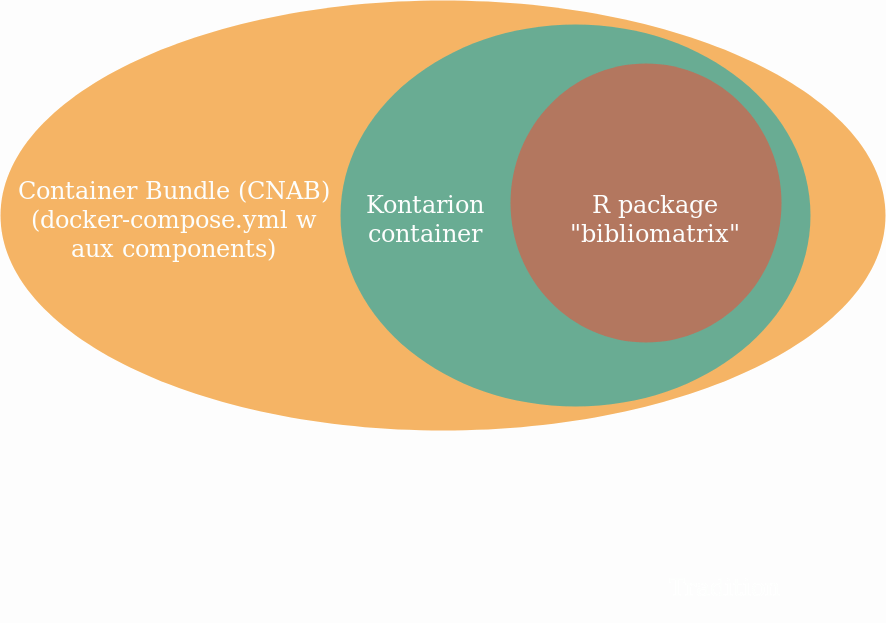

The diagram above was exported from draw.io. Its source (the exported page's mxGraphModel, read from the mxfile embedded in the PNG):
<mxGraphModel dx="2577" dy="756" grid="1" gridSize="10" guides="1" tooltips="1" connect="1" arrows="1" fold="1" page="1" pageScale="1" pageWidth="1169" pageHeight="827" background="#ffffff" math="0" shadow="0">
  <root>
    <mxCell id="0" />
    <mxCell id="1" parent="0" />
    <mxCell id="21531" value="" style="ellipse;fillColor=#F08705;opacity=60;strokeColor=none;html=1;fontColor=#FFFFFF;" parent="1" vertex="1">
      <mxGeometry x="-130" y="7" width="885" height="430" as="geometry" />
    </mxCell>
    <mxCell id="21532" value="" style="ellipse;fillColor=#12AAB5;opacity=60;strokeColor=none;html=1;fontColor=#FFFFFF;" parent="1" vertex="1">
      <mxGeometry x="210" y="31" width="470" height="382" as="geometry" />
    </mxCell>
    <mxCell id="21533" value="" style="ellipse;fillColor=#e85642;opacity=60;strokeColor=none;html=1;fontColor=#FFFFFF;" parent="1" vertex="1">
      <mxGeometry x="380" y="70" width="271" height="279" as="geometry" />
    </mxCell>
    <mxCell id="21534" value="&lt;div&gt;Kontarion&lt;/div&gt;&lt;div&gt;container&lt;br&gt;&lt;/div&gt;" style="text;fontSize=24;align=center;verticalAlign=middle;html=1;fontColor=#FFFFFF;" parent="1" vertex="1">
      <mxGeometry x="200" y="190" width="190" height="70" as="geometry" />
    </mxCell>
    <mxCell id="21535" value="&lt;div&gt;R package&lt;/div&gt;&lt;div&gt;&quot;bibliomatrix&quot;&lt;/div&gt;" style="text;fontSize=24;align=center;verticalAlign=middle;html=1;fontColor=#FFFFFF;" parent="1" vertex="1">
      <mxGeometry x="430" y="190" width="190" height="70" as="geometry" />
    </mxCell>
    <mxCell id="21536" value="Tradition" style="text;fontSize=24;align=center;verticalAlign=middle;html=1;fontColor=#FFFFFF;" parent="1" vertex="1">
      <mxGeometry x="499.5" y="558.5" width="190" height="70" as="geometry" />
    </mxCell>
    <mxCell id="XHYx9ULxe6DA15ikgxfs-21540" value="&lt;div&gt;Container Bundle (CNAB)&lt;br&gt;&lt;/div&gt;&lt;div&gt;(docker-compose.yml w &lt;br&gt;&lt;/div&gt;&lt;div&gt;aux components)&lt;br&gt;&lt;/div&gt;" style="text;fontSize=24;align=center;verticalAlign=middle;html=1;fontColor=#FFFFFF;" vertex="1" parent="1">
      <mxGeometry x="-60" y="150" width="208" height="150" as="geometry" />
    </mxCell>
  </root>
</mxGraphModel>